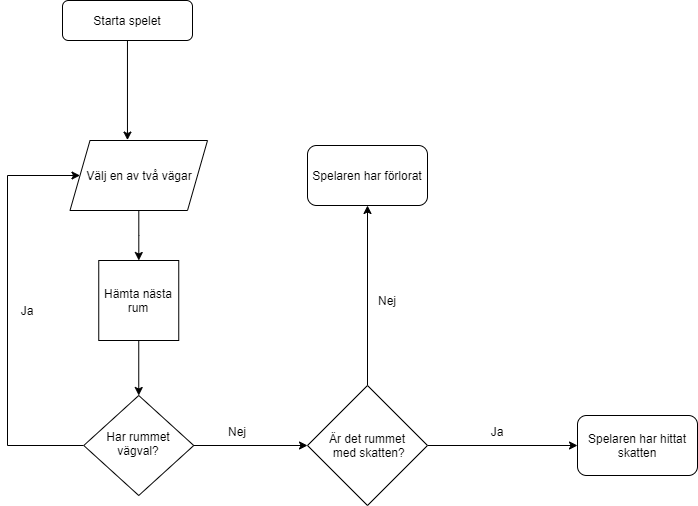

The diagram above was exported from draw.io. Its source (the exported page's mxGraphModel, read from the mxfile embedded in the PNG):
<mxGraphModel dx="1323" dy="702" grid="1" gridSize="10" guides="1" tooltips="1" connect="1" arrows="1" fold="1" page="1" pageScale="1" pageWidth="827" pageHeight="1169" math="0" shadow="0">
  <root>
    <mxCell id="WIyWlLk6GJQsqaUBKTNV-0" />
    <mxCell id="WIyWlLk6GJQsqaUBKTNV-1" parent="WIyWlLk6GJQsqaUBKTNV-0" />
    <mxCell id="-MVLcqgZvtvSs8e7FreX-4" style="edgeStyle=orthogonalEdgeStyle;rounded=0;orthogonalLoop=1;jettySize=auto;html=1;entryX=0;entryY=0.5;entryDx=0;entryDy=0;exitX=0;exitY=0.5;exitDx=0;exitDy=0;" parent="WIyWlLk6GJQsqaUBKTNV-1" source="WIyWlLk6GJQsqaUBKTNV-6" target="QiBwTNpCLeo6sAm2Bp7W-15" edge="1">
      <mxGeometry relative="1" as="geometry">
        <Array as="points">
          <mxPoint x="100" y="635" />
          <mxPoint x="100" y="365" />
        </Array>
      </mxGeometry>
    </mxCell>
    <mxCell id="-MVLcqgZvtvSs8e7FreX-7" style="edgeStyle=orthogonalEdgeStyle;rounded=0;orthogonalLoop=1;jettySize=auto;html=1;entryX=0;entryY=0.5;entryDx=0;entryDy=0;" parent="WIyWlLk6GJQsqaUBKTNV-1" source="WIyWlLk6GJQsqaUBKTNV-6" target="QiBwTNpCLeo6sAm2Bp7W-29" edge="1">
      <mxGeometry relative="1" as="geometry" />
    </mxCell>
    <mxCell id="WIyWlLk6GJQsqaUBKTNV-6" value="Har rummet vägval?" style="rhombus;whiteSpace=wrap;html=1;shadow=0;fontFamily=Helvetica;fontSize=12;align=center;strokeWidth=1;spacing=6;spacingTop=-4;" parent="WIyWlLk6GJQsqaUBKTNV-1" vertex="1">
      <mxGeometry x="176.25" y="585" width="110" height="100" as="geometry" />
    </mxCell>
    <mxCell id="QiBwTNpCLeo6sAm2Bp7W-10" style="edgeStyle=orthogonalEdgeStyle;rounded=0;orthogonalLoop=1;jettySize=auto;html=1;entryX=0.562;entryY=-0.005;entryDx=0;entryDy=0;entryPerimeter=0;" parent="WIyWlLk6GJQsqaUBKTNV-1" source="QiBwTNpCLeo6sAm2Bp7W-4" edge="1">
      <mxGeometry relative="1" as="geometry">
        <mxPoint x="219.96000000000004" y="329.5999999999999" as="targetPoint" />
      </mxGeometry>
    </mxCell>
    <mxCell id="QiBwTNpCLeo6sAm2Bp7W-4" value="Starta spelet" style="rounded=1;whiteSpace=wrap;html=1;fontSize=12;glass=0;strokeWidth=1;shadow=0;" parent="WIyWlLk6GJQsqaUBKTNV-1" vertex="1">
      <mxGeometry x="155" y="190" width="130" height="40" as="geometry" />
    </mxCell>
    <mxCell id="-MVLcqgZvtvSs8e7FreX-16" style="edgeStyle=orthogonalEdgeStyle;rounded=0;orthogonalLoop=1;jettySize=auto;html=1;" parent="WIyWlLk6GJQsqaUBKTNV-1" source="QiBwTNpCLeo6sAm2Bp7W-15" target="-MVLcqgZvtvSs8e7FreX-15" edge="1">
      <mxGeometry relative="1" as="geometry" />
    </mxCell>
    <mxCell id="QiBwTNpCLeo6sAm2Bp7W-15" value="Välj en av två vägar" style="shape=parallelogram;perimeter=parallelogramPerimeter;whiteSpace=wrap;html=1;fixedSize=1;" parent="WIyWlLk6GJQsqaUBKTNV-1" vertex="1">
      <mxGeometry x="162.5" y="330" width="137.5" height="70" as="geometry" />
    </mxCell>
    <mxCell id="QiBwTNpCLeo6sAm2Bp7W-28" value="Spelaren har hittat skatten" style="rounded=1;whiteSpace=wrap;html=1;fontSize=12;glass=0;strokeWidth=1;shadow=0;" parent="WIyWlLk6GJQsqaUBKTNV-1" vertex="1">
      <mxGeometry x="670" y="605" width="120" height="60" as="geometry" />
    </mxCell>
    <mxCell id="-MVLcqgZvtvSs8e7FreX-10" style="edgeStyle=orthogonalEdgeStyle;rounded=0;orthogonalLoop=1;jettySize=auto;html=1;entryX=0;entryY=0.5;entryDx=0;entryDy=0;" parent="WIyWlLk6GJQsqaUBKTNV-1" source="QiBwTNpCLeo6sAm2Bp7W-29" target="QiBwTNpCLeo6sAm2Bp7W-28" edge="1">
      <mxGeometry relative="1" as="geometry" />
    </mxCell>
    <mxCell id="-MVLcqgZvtvSs8e7FreX-12" style="edgeStyle=orthogonalEdgeStyle;rounded=0;orthogonalLoop=1;jettySize=auto;html=1;entryX=0.5;entryY=1;entryDx=0;entryDy=0;" parent="WIyWlLk6GJQsqaUBKTNV-1" source="QiBwTNpCLeo6sAm2Bp7W-29" target="-MVLcqgZvtvSs8e7FreX-0" edge="1">
      <mxGeometry relative="1" as="geometry" />
    </mxCell>
    <mxCell id="QiBwTNpCLeo6sAm2Bp7W-29" value="Är det rummet&lt;br&gt;&amp;nbsp;med skatten?" style="rhombus;whiteSpace=wrap;html=1;" parent="WIyWlLk6GJQsqaUBKTNV-1" vertex="1">
      <mxGeometry x="400" y="575" width="120" height="120" as="geometry" />
    </mxCell>
    <mxCell id="-MVLcqgZvtvSs8e7FreX-0" value="Spelaren har förlorat" style="rounded=1;whiteSpace=wrap;html=1;fontSize=12;glass=0;strokeWidth=1;shadow=0;" parent="WIyWlLk6GJQsqaUBKTNV-1" vertex="1">
      <mxGeometry x="400" y="335" width="120" height="60" as="geometry" />
    </mxCell>
    <mxCell id="-MVLcqgZvtvSs8e7FreX-5" value="Ja" style="text;html=1;strokeColor=none;fillColor=none;align=center;verticalAlign=middle;whiteSpace=wrap;rounded=0;" parent="WIyWlLk6GJQsqaUBKTNV-1" vertex="1">
      <mxGeometry x="100" y="490" width="40" height="20" as="geometry" />
    </mxCell>
    <mxCell id="-MVLcqgZvtvSs8e7FreX-8" value="Nej" style="text;html=1;strokeColor=none;fillColor=none;align=center;verticalAlign=middle;whiteSpace=wrap;rounded=0;" parent="WIyWlLk6GJQsqaUBKTNV-1" vertex="1">
      <mxGeometry x="310" y="611" width="40" height="20" as="geometry" />
    </mxCell>
    <mxCell id="-MVLcqgZvtvSs8e7FreX-11" value="Ja" style="text;html=1;strokeColor=none;fillColor=none;align=center;verticalAlign=middle;whiteSpace=wrap;rounded=0;" parent="WIyWlLk6GJQsqaUBKTNV-1" vertex="1">
      <mxGeometry x="570" y="611" width="40" height="20" as="geometry" />
    </mxCell>
    <mxCell id="-MVLcqgZvtvSs8e7FreX-13" value="Nej" style="text;html=1;strokeColor=none;fillColor=none;align=center;verticalAlign=middle;whiteSpace=wrap;rounded=0;" parent="WIyWlLk6GJQsqaUBKTNV-1" vertex="1">
      <mxGeometry x="460" y="480" width="40" height="20" as="geometry" />
    </mxCell>
    <mxCell id="-MVLcqgZvtvSs8e7FreX-17" style="edgeStyle=orthogonalEdgeStyle;rounded=0;orthogonalLoop=1;jettySize=auto;html=1;entryX=0.5;entryY=0;entryDx=0;entryDy=0;" parent="WIyWlLk6GJQsqaUBKTNV-1" source="-MVLcqgZvtvSs8e7FreX-15" target="WIyWlLk6GJQsqaUBKTNV-6" edge="1">
      <mxGeometry relative="1" as="geometry" />
    </mxCell>
    <mxCell id="-MVLcqgZvtvSs8e7FreX-15" value="Hämta nästa rum" style="whiteSpace=wrap;html=1;aspect=fixed;" parent="WIyWlLk6GJQsqaUBKTNV-1" vertex="1">
      <mxGeometry x="191.25" y="450" width="80" height="80" as="geometry" />
    </mxCell>
  </root>
</mxGraphModel>